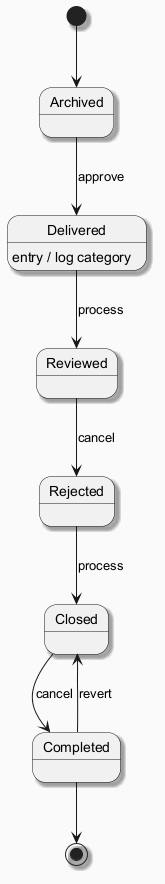

The diagram above was rendered by PlantUML. Its source (embedded in the PNG):
@startuml
skinparam backgroundColor #FAFAFA
skinparam classBackgroundColor #FFF3E0
skinparam classBorderColor #E65100
skinparam shadowing true
[*] --> Archived
Archived --> Delivered : approve
Delivered --> Reviewed : process
Delivered : entry / log category
Reviewed --> Rejected : cancel
Rejected --> Closed : process
Closed --> Completed : cancel
Completed --> Closed : revert
Completed --> [*]
@enduml